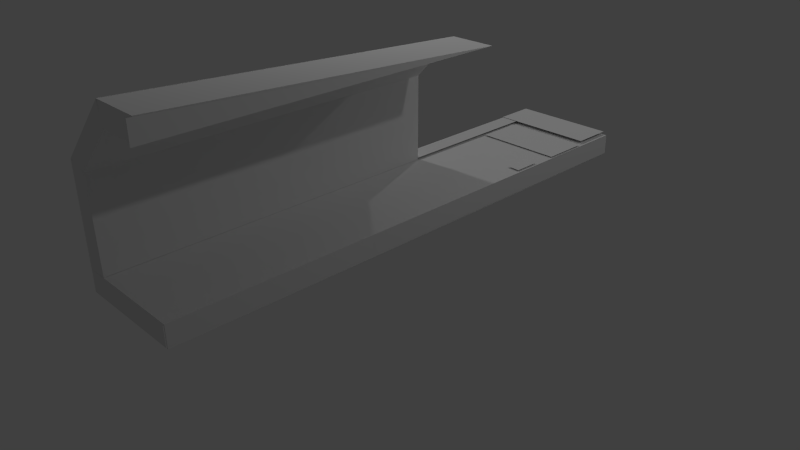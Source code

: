# Source: spaceship_cockpit_right.blend  (saved by Blender 2.75.0; exported with 4.5.12 LTS)
import bpy
from mathutils import Matrix  # noqa: F401  (used for matrix-valued properties, if any)

bpy.ops.wm.read_factory_settings(use_empty=True)
scene = bpy.context.scene
scene.name = 'Scene'

# ---- collections
col_collection_1 = bpy.data.collections.new('Collection 1'); scene.collection.children.link(col_collection_1)

# ---- materials (node trees are filled in below, after node groups)
mat_red_001 = bpy.data.materials.new('Red.001')
mat_red_001.alpha_threshold = 0.0
mat_red_001.use_transparent_shadow = False
mat_red_001.roughness = 0.5
mat_material_014 = bpy.data.materials.new('Material.014')
mat_material_014.alpha_threshold = 0.0
mat_material_014.use_transparent_shadow = False
mat_material_014.roughness = 0.5
mat_material_021 = bpy.data.materials.new('Material.021')
mat_material_021.alpha_threshold = 0.0
mat_material_021.use_transparent_shadow = False
mat_material_021.roughness = 0.5
mat_material_017 = bpy.data.materials.new('Material.017')
mat_material_017.alpha_threshold = 0.0
mat_material_017.use_transparent_shadow = False
mat_material_017.roughness = 0.5
mat_material_016 = bpy.data.materials.new('Material.016')
mat_material_016.alpha_threshold = 0.0
mat_material_016.use_transparent_shadow = False
mat_material_016.roughness = 0.5

# ---- material node trees

# ---- world
world_world = bpy.data.worlds.new('World'); scene.world = world_world
world_world.color = (0.05088, 0.05088, 0.05088)
world_world.use_sun_shadow = False
world_world.sun_shadow_jitter_overblur = 0.0
world_world.cycles.sampling_method = 'MANUAL'
world_world.cycles.sample_map_resolution = 256

# ---- cameras
cam_camera = bpy.data.cameras.new('Camera')
cam_camera.clip_end = 100.0
cam_camera.lens = 35.0
cam_camera.sensor_width = 32.0
cam_camera.sensor_height = 18.0
cam_camera.ortho_scale = 7.314
cam_camera.dof.focus_distance = 0.0
cam_camera.dof.aperture_fstop = 128.0

# ---- lights
light_lamp_001 = bpy.data.lights.new('Lamp.001', 'POINT')
light_lamp_001.transmission_factor = 0.0
light_lamp_001.cutoff_distance = 30.0
light_lamp_001.energy = 100.0
light_lamp_001.shadow_buffer_clip_start = 1.001
light_lamp_001.shadow_soft_size = 0.1
light_lamp_001.shadow_maximum_resolution = 0.006
light_lamp_001.use_absolute_resolution = True
light_lamp_001.cycles.use_multiple_importance_sampling = False
light_lamp = bpy.data.lights.new('Lamp', 'POINT')
light_lamp.transmission_factor = 0.0
light_lamp.cutoff_distance = 30.0
light_lamp.energy = 100.0
light_lamp.shadow_buffer_clip_start = 1.001
light_lamp.shadow_soft_size = 0.1
light_lamp.shadow_maximum_resolution = 0.006
light_lamp.use_absolute_resolution = True
light_lamp.cycles.use_multiple_importance_sampling = False
light_lamp_002 = bpy.data.lights.new('Lamp.002', 'POINT')
light_lamp_002.transmission_factor = 0.0
light_lamp_002.cutoff_distance = 30.0
light_lamp_002.energy = 100.0
light_lamp_002.shadow_buffer_clip_start = 1.001
light_lamp_002.shadow_soft_size = 0.1
light_lamp_002.shadow_maximum_resolution = 0.006
light_lamp_002.use_absolute_resolution = True
light_lamp_002.cycles.use_multiple_importance_sampling = False
light_lamp_003 = bpy.data.lights.new('Lamp.003', 'POINT')
light_lamp_003.transmission_factor = 0.0
light_lamp_003.cutoff_distance = 30.0
light_lamp_003.energy = 100.0
light_lamp_003.shadow_buffer_clip_start = 1.001
light_lamp_003.shadow_soft_size = 0.1
light_lamp_003.shadow_maximum_resolution = 0.006
light_lamp_003.use_absolute_resolution = True
light_lamp_003.cycles.use_multiple_importance_sampling = False

# ---- meshes
me_cube_035 = bpy.data.meshes.new('Cube.035')
me_cube_035.from_pydata([(3.037, -1.0, 1.444), (1.712, -1.0, 1.457), (3.037, 4.131, 1.469), (1.717, 4.135, 1.457), (3.037, -1.0, 1.75), (1.635, -1.0, 1.75), (3.037, 4.131, 1.744), (1.719, 4.129, 1.457), (1.714, -1.0, 1.455), (1.024, -1.0, 0.7588), (1.714, 4.131, 1.454), (1.017, 4.131, 0.7602), (1.632, -1.0, 1.753), (0.7069, -1.0, 0.8021), (1.716, 4.134, 1.457), (1.017, 4.131, 0.7632), (0.7114, -1.0, 0.06771), (0.7114, -1.0, 0.8051), (1.019, 4.131, 0.06771), (1.018, 4.131, 0.7613), (1.02, -1.0, 0.06771), (1.02, -1.0, 0.7572), (1.02, 4.131, 0.06771), (1.02, 4.131, 0.7626), (3.04, -1.0, 0.06771), (3.04, -1.0, 1.747), (3.04, 7.028, 0.06771), (3.04, 7.028, 1.747), (3.358, -1.0, 0.06771), (3.358, -1.0, 1.757), (3.358, 7.028, 0.06771), (3.358, 7.028, 1.757)], [], [(1, 3, 2, 0), (3, 7, 6, 2), (7, 5, 4, 6), (5, 1, 0, 4), (0, 2, 6, 4), (5, 7, 3, 1), (9, 11, 10, 8), (11, 15, 14, 10), (15, 13, 12, 14), (13, 9, 8, 12), (8, 10, 14, 12), (13, 15, 11, 9), (17, 19, 18, 16), (19, 23, 22, 18), (23, 21, 20, 22), (21, 17, 16, 20), (16, 18, 22, 20), (21, 23, 19, 17), (25, 27, 26, 24), (27, 31, 30, 26), (31, 29, 28, 30), (29, 25, 24, 28), (24, 26, 30, 28), (29, 31, 27, 25)])
me_cube_035.materials.append(mat_red_001)
me_cube_035.use_remesh_preserve_volume = False
me_cube_035.use_remesh_preserve_attributes = False
me_cube_035.use_mirror_vertex_groups = False
me_cube_035.update()
me_plane_002 = bpy.data.meshes.new('Plane.002')
me_plane_002.from_pydata([(-0.4158, -5.392, -0.01192), (-0.1226, -5.392, -0.01192), (-0.4158, 2.646, 2.554e-08), (-0.1226, 2.646, -4.907e-08), (-2.751, -5.442, -0.0006273), (-2.451, -5.446, -0.0006273), (-2.62, -3.446, -0.0006273), (-2.451, -0.268, -0.0006273)], [], [(0, 1, 3, 2), (4, 5, 7, 6)])
me_plane_002.materials.append(mat_material_014)
me_plane_002.use_remesh_preserve_volume = False
me_plane_002.use_remesh_preserve_attributes = False
me_plane_002.use_mirror_vertex_groups = False
me_plane_002.update()
me_plane_009 = bpy.data.meshes.new('Plane.009')
me_plane_009.from_pydata([(-0.7668, -0.1081, 0.03081), (0.5715, -0.1081, 0.03081), (-0.7668, 0.5887, 0.03081), (0.5715, 0.5887, 0.03081)], [], [(0, 1, 3, 2)])
me_plane_009.materials.append(mat_material_021)
me_plane_009.use_remesh_preserve_volume = False
me_plane_009.use_remesh_preserve_attributes = False
me_plane_009.use_mirror_vertex_groups = False
me_plane_009.update()
me_plane_012 = bpy.data.meshes.new('Plane.012')
me_plane_012.from_pydata([(0.8818, -0.2575, 0.0), (1.355, -0.2758, 0.0), (0.8897, 0.7352, 0.0), (1.355, 0.7391, 0.0)], [], [(0, 1, 3, 2)])
me_plane_012.materials.append(mat_material_017)
me_plane_012.use_remesh_preserve_volume = False
me_plane_012.use_remesh_preserve_attributes = False
me_plane_012.use_mirror_vertex_groups = False
me_plane_012.update()
me_plane_019 = bpy.data.meshes.new('Plane.019')
me_plane_019.from_pydata([(0.3762, -0.06815, 0.0), (1.989, -0.06815, 0.0), (0.3762, 0.5422, 0.0), (1.989, 0.5422, 0.0), (0.38, -2.365, 0.008605), (0.6599, -2.365, 0.008605), (0.38, -0.05751, 0.008605), (0.6599, -0.05751, 0.008605)], [], [(0, 1, 3, 2), (4, 5, 7, 6)])
me_plane_019.materials.append(mat_material_016)
me_plane_019.use_remesh_preserve_volume = False
me_plane_019.use_remesh_preserve_attributes = False
me_plane_019.use_mirror_vertex_groups = False
me_plane_019.update()

# ---- objects
ob_backlamp = bpy.data.objects.new('BackLamp', light_lamp_001)
ob_lamp = bpy.data.objects.new('Lamp', light_lamp)
ob_camera = bpy.data.objects.new('Camera', cam_camera)
ob_cockpit_right = bpy.data.objects.new('cockpit_right', me_cube_035)
ob_lamp_001 = bpy.data.objects.new('Lamp.001', light_lamp_002)
ob_backlamp_001 = bpy.data.objects.new('BackLamp.001', light_lamp_003)
ob_cockpit_right_cockpit_left_attach = bpy.data.objects.new('cockpit_right_cockpit_left_attach', me_plane_002)
ob_cockpit_right_cockpit_dashboard_attach = bpy.data.objects.new('cockpit_right_cockpit_dashboard_attach', me_plane_009)
ob_cockpit_right_cockpit_chair_attach = bpy.data.objects.new('cockpit_right_cockpit_chair_attach', me_plane_012)
ob_cockpit_right_cockpit_window_attach = bpy.data.objects.new('cockpit_right_cockpit_window_attach', me_plane_019)

# ---- transforms, parenting, visibility, modifiers, constraints
ob_backlamp.location = (-3.294, 7.089, 5.904)
ob_backlamp.rotation_euler = (0.6503, 0.05522, 1.866)
ob_backlamp.lock_rotations_4d = False
ob_backlamp.empty_display_type = 'ARROWS'
ob_backlamp.color = (0.0, 0.0, 0.0, 0.0)
ob_backlamp.lineart.crease_threshold = 0.0
ob_lamp.location = (4.076, 3.099, 5.904)
ob_lamp.rotation_euler = (0.6503, 0.05522, 1.866)
ob_lamp.lock_rotations_4d = False
ob_lamp.empty_display_type = 'ARROWS'
ob_lamp.color = (0.0, 0.0, 0.0, 0.0)
ob_lamp.hide_viewport = True
ob_lamp.lineart.crease_threshold = 0.0
ob_camera.location = (7.481, -6.508, 5.344)
ob_camera.rotation_euler = (1.109, 0.01082, 0.8149)
ob_camera.lock_rotations_4d = False
ob_camera.empty_display_type = 'ARROWS'
ob_camera.color = (0.0, 0.0, 0.0, 0.0)
ob_camera.display_type = 'WIRE'
ob_camera.lineart.crease_threshold = 0.0
ob_cockpit_right.location = (0.09754, -1.995, 3.334)
ob_cockpit_right.rotation_euler = (0.0, 1.571, 0.0)
ob_cockpit_right.scale = (1.0, 1.0, -1.0)
ob_cockpit_right.lineart.crease_threshold = 0.0
ob_lamp_001.location = (4.076, 8.922, 5.904)
ob_lamp_001.rotation_euler = (0.6503, 0.05522, 1.866)
ob_lamp_001.lock_rotations_4d = False
ob_lamp_001.empty_display_type = 'ARROWS'
ob_lamp_001.color = (0.0, 0.0, 0.0, 0.0)
ob_lamp_001.lineart.crease_threshold = 0.0
ob_backlamp_001.location = (-3.294, 1.828, 5.904)
ob_backlamp_001.rotation_euler = (0.6503, 0.05522, 1.866)
ob_backlamp_001.lock_rotations_4d = False
ob_backlamp_001.empty_display_type = 'ARROWS'
ob_backlamp_001.color = (0.0, 0.0, 0.0, 0.0)
ob_backlamp_001.lineart.crease_threshold = 0.0
ob_cockpit_right_cockpit_left_attach.location = (0.03659, 2.381, -0.1347)
ob_cockpit_right_cockpit_left_attach.delta_rotation_euler = (0.0, 1.571, 0.0)
ob_cockpit_right_cockpit_left_attach.lineart.crease_threshold = 0.0
ob_cockpit_right_cockpit_dashboard_attach.location = (-0.5593, 3.732, 0.2836)
ob_cockpit_right_cockpit_dashboard_attach.lineart.crease_threshold = 0.0
ob_cockpit_right_cockpit_chair_attach.location = (-0.5439, 2.974, 0.3154)
ob_cockpit_right_cockpit_chair_attach.scale = (0.4, 0.4, 0.4)
ob_cockpit_right_cockpit_chair_attach.lineart.crease_threshold = 0.0
ob_cockpit_right_cockpit_window_attach.location = (-2.017, 4.491, 0.3431)
ob_cockpit_right_cockpit_window_attach.scale = (1.0, 1.0, -1.0)
ob_cockpit_right_cockpit_window_attach.lineart.crease_threshold = 0.0

# ---- collection membership
col_collection_1.objects.link(ob_backlamp)
col_collection_1.objects.link(ob_lamp)
col_collection_1.objects.link(ob_camera)
col_collection_1.objects.link(ob_cockpit_right)
col_collection_1.objects.link(ob_lamp_001)
col_collection_1.objects.link(ob_backlamp_001)
col_collection_1.objects.link(ob_cockpit_right_cockpit_left_attach)
col_collection_1.objects.link(ob_cockpit_right_cockpit_dashboard_attach)
col_collection_1.objects.link(ob_cockpit_right_cockpit_chair_attach)
col_collection_1.objects.link(ob_cockpit_right_cockpit_window_attach)

# ---- scene / render settings (as saved in the file)
scene.camera = ob_camera
scene.frame_start = 1; scene.frame_end = 250; scene.frame_set(1)
scene.render.engine = 'BLENDER_EEVEE_NEXT'
scene.render.resolution_percentage = 50
scene.render.dither_intensity = 0.0
scene.cycles.use_denoising = False
scene.cycles.samples = 10
scene.cycles.sampling_pattern = 'TABULATED_SOBOL'
scene.cycles.light_sampling_threshold = 0.0
scene.cycles.use_adaptive_sampling = False
scene.cycles.use_light_tree = False
scene.cycles.blur_glossy = 0.0
scene.cycles.pixel_filter_type = 'GAUSSIAN'
scene.cycles.sample_clamp_indirect = 0.0
scene.view_settings.view_transform = 'Standard'
bpy.context.view_layer.update()
